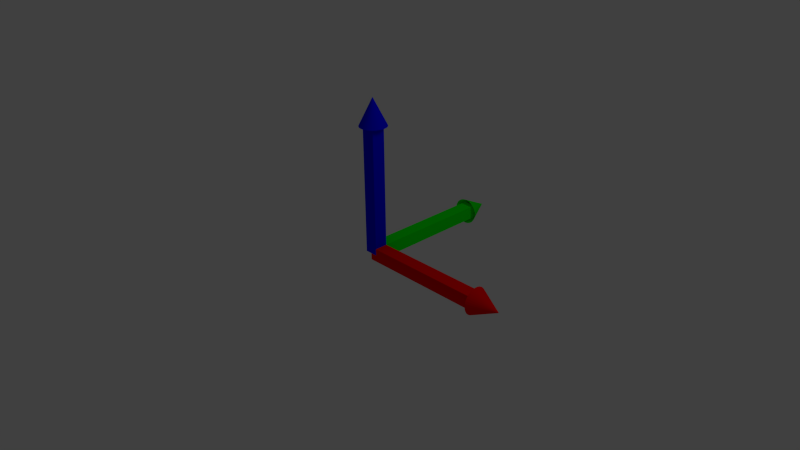 # Source: Axis.blend  (saved by Blender 2.54.0; exported with 4.5.12 LTS)
import bpy
from mathutils import Matrix  # noqa: F401  (used for matrix-valued properties, if any)

bpy.ops.wm.read_factory_settings(use_empty=True)
scene = bpy.context.scene
scene.name = 'Scene'

# ---- collections
col_collection_1 = bpy.data.collections.new('Collection 1'); scene.collection.children.link(col_collection_1)

# ---- materials (node trees are filled in below, after node groups)
mat_purered = bpy.data.materials.new('PureRed')
mat_purered.alpha_threshold = 0.0
mat_purered.use_transparent_shadow = False
mat_purered.diffuse_color = (1.0, 0.0, 0.0, 1.0)
mat_purered.roughness = 0.5
mat_purered.line_color = (0.0, 0.0, 0.0, 1.0)
mat_puregreen = bpy.data.materials.new('PureGreen')
mat_puregreen.alpha_threshold = 0.0
mat_puregreen.use_transparent_shadow = False
mat_puregreen.diffuse_color = (0.0, 1.0, 0.0, 1.0)
mat_puregreen.roughness = 0.5
mat_puregreen.line_color = (0.0, 0.0, 0.0, 1.0)
mat_pureblue = bpy.data.materials.new('PureBlue')
mat_pureblue.alpha_threshold = 0.0
mat_pureblue.use_transparent_shadow = False
mat_pureblue.diffuse_color = (0.0, 0.0, 1.0, 1.0)
mat_pureblue.roughness = 0.5
mat_pureblue.line_color = (0.0, 0.0, 0.0, 1.0)

# ---- material node trees

# ---- world
world_world = bpy.data.worlds.new('World'); scene.world = world_world
world_world.color = (0.05088, 0.05088, 0.05088)
world_world.use_sun_shadow = False
world_world.sun_shadow_jitter_overblur = 0.0
world_world.cycles.sampling_method = 'MANUAL'
world_world.cycles.sample_map_resolution = 256

# ---- cameras
cam_camera = bpy.data.cameras.new('Camera')
cam_camera.clip_end = 100.0
cam_camera.lens = 35.0
cam_camera.ortho_scale = 7.314
cam_camera.dof.focus_distance = 0.0
cam_camera.dof.aperture_fstop = 128.0

# ---- lights
light_lamp = bpy.data.lights.new('Lamp', 'POINT')
light_lamp.transmission_factor = 0.0
light_lamp.cutoff_distance = 30.0
light_lamp.energy = 100.0
light_lamp.shadow_buffer_clip_start = 1.001
light_lamp.shadow_soft_size = 1.0
light_lamp.shadow_maximum_resolution = 0.006
light_lamp.use_absolute_resolution = True
light_lamp.cycles.use_multiple_importance_sampling = False

# ---- meshes
me_cone_002 = bpy.data.meshes.new('Cone.002')
me_cone_002.from_pydata([(0.7071, 0.7071, -1.0), (0.8315, 0.5556, -1.0), (0.9239, 0.3827, -1.0), (0.9808, 0.1951, -1.0), (1.0, 7.55e-08, -1.0), (0.9808, -0.1951, -1.0), (0.9239, -0.3827, -1.0), (0.8315, -0.5556, -1.0), (0.7071, -0.7071, -1.0), (0.5556, -0.8315, -1.0), (0.3827, -0.9239, -1.0), (0.1951, -0.9808, -1.0), (-3.258e-07, -1.0, -1.0), (-0.1951, -0.9808, -1.0), (-0.3827, -0.9239, -1.0), (-0.5556, -0.8315, -1.0), (-0.7071, -0.7071, -1.0), (-0.8315, -0.5556, -1.0), (-0.9239, -0.3827, -1.0), (-0.9808, -0.1951, -1.0), (-1.0, 9.656e-07, -1.0), (-0.9808, 0.1951, -1.0), (-0.9239, 0.3827, -1.0), (-0.8315, 0.5556, -1.0), (-0.7071, 0.7071, -1.0), (-0.5556, 0.8315, -1.0), (-0.3827, 0.9239, -1.0), (-0.1951, 0.9808, -1.0), (1.605e-06, 1.0, -1.0), (0.1951, 0.9808, -1.0), (0.3827, 0.9239, -1.0), (0.5556, 0.8315, -1.0), (0.0, 0.0, 1.0)], [], [(1, 0, 32), (32, 2, 1), (32, 3, 2), (32, 4, 3), (32, 5, 4), (32, 6, 5), (32, 7, 6), (32, 8, 7), (32, 9, 8), (32, 10, 9), (32, 11, 10), (32, 12, 11), (32, 13, 12), (32, 14, 13), (32, 15, 14), (32, 16, 15), (32, 17, 16), (32, 18, 17), (32, 19, 18), (32, 20, 19), (32, 21, 20), (32, 22, 21), (32, 23, 22), (32, 24, 23), (32, 25, 24), (32, 26, 25), (32, 27, 26), (32, 28, 27), (32, 29, 28), (32, 30, 29), (32, 31, 30), (32, 0, 31)])
me_cone_002.materials.append(mat_purered)
me_cone_002.use_remesh_preserve_volume = False
me_cone_002.use_remesh_preserve_attributes = False
me_cone_002.use_mirror_vertex_groups = False
me_cone_002.update()
me_cone = bpy.data.meshes.new('Cone')
me_cone.from_pydata([(0.7071, 0.7071, -1.0), (0.8315, 0.5556, -1.0), (0.9239, 0.3827, -1.0), (0.9808, 0.1951, -1.0), (1.0, 7.55e-08, -1.0), (0.9808, -0.1951, -1.0), (0.9239, -0.3827, -1.0), (0.8315, -0.5556, -1.0), (0.7071, -0.7071, -1.0), (0.5556, -0.8315, -1.0), (0.3827, -0.9239, -1.0), (0.1951, -0.9808, -1.0), (-3.258e-07, -1.0, -1.0), (-0.1951, -0.9808, -1.0), (-0.3827, -0.9239, -1.0), (-0.5556, -0.8315, -1.0), (-0.7071, -0.7071, -1.0), (-0.8315, -0.5556, -1.0), (-0.9239, -0.3827, -1.0), (-0.9808, -0.1951, -1.0), (-1.0, 9.656e-07, -1.0), (-0.9808, 0.1951, -1.0), (-0.9239, 0.3827, -1.0), (-0.8315, 0.5556, -1.0), (-0.7071, 0.7071, -1.0), (-0.5556, 0.8315, -1.0), (-0.3827, 0.9239, -1.0), (-0.1951, 0.9808, -1.0), (1.605e-06, 1.0, -1.0), (0.1951, 0.9808, -1.0), (0.3827, 0.9239, -1.0), (0.5556, 0.8315, -1.0), (0.0, 0.0, 1.0)], [], [(1, 0, 32), (32, 2, 1), (32, 3, 2), (32, 4, 3), (32, 5, 4), (32, 6, 5), (32, 7, 6), (32, 8, 7), (32, 9, 8), (32, 10, 9), (32, 11, 10), (32, 12, 11), (32, 13, 12), (32, 14, 13), (32, 15, 14), (32, 16, 15), (32, 17, 16), (32, 18, 17), (32, 19, 18), (32, 20, 19), (32, 21, 20), (32, 22, 21), (32, 23, 22), (32, 24, 23), (32, 25, 24), (32, 26, 25), (32, 27, 26), (32, 28, 27), (32, 29, 28), (32, 30, 29), (32, 31, 30), (32, 0, 31)])
me_cone.materials.append(mat_puregreen)
me_cone.use_remesh_preserve_volume = False
me_cone.use_remesh_preserve_attributes = False
me_cone.use_mirror_vertex_groups = False
me_cone.update()
me_cone_001 = bpy.data.meshes.new('Cone.001')
me_cone_001.from_pydata([(0.7071, 0.7071, -1.0), (0.8315, 0.5556, -1.0), (0.9239, 0.3827, -1.0), (0.9808, 0.1951, -1.0), (1.0, 7.55e-08, -1.0), (0.9808, -0.1951, -1.0), (0.9239, -0.3827, -1.0), (0.8315, -0.5556, -1.0), (0.7071, -0.7071, -1.0), (0.5556, -0.8315, -1.0), (0.3827, -0.9239, -1.0), (0.1951, -0.9808, -1.0), (-3.258e-07, -1.0, -1.0), (-0.1951, -0.9808, -1.0), (-0.3827, -0.9239, -1.0), (-0.5556, -0.8315, -1.0), (-0.7071, -0.7071, -1.0), (-0.8315, -0.5556, -1.0), (-0.9239, -0.3827, -1.0), (-0.9808, -0.1951, -1.0), (-1.0, 9.656e-07, -1.0), (-0.9808, 0.1951, -1.0), (-0.9239, 0.3827, -1.0), (-0.8315, 0.5556, -1.0), (-0.7071, 0.7071, -1.0), (-0.5556, 0.8315, -1.0), (-0.3827, 0.9239, -1.0), (-0.1951, 0.9808, -1.0), (1.605e-06, 1.0, -1.0), (0.1951, 0.9808, -1.0), (0.3827, 0.9239, -1.0), (0.5556, 0.8315, -1.0), (0.0, 0.0, 1.0)], [], [(1, 0, 32), (32, 2, 1), (32, 3, 2), (32, 4, 3), (32, 5, 4), (32, 6, 5), (32, 7, 6), (32, 8, 7), (32, 9, 8), (32, 10, 9), (32, 11, 10), (32, 12, 11), (32, 13, 12), (32, 14, 13), (32, 15, 14), (32, 16, 15), (32, 17, 16), (32, 18, 17), (32, 19, 18), (32, 20, 19), (32, 21, 20), (32, 22, 21), (32, 23, 22), (32, 24, 23), (32, 25, 24), (32, 26, 25), (32, 27, 26), (32, 28, 27), (32, 29, 28), (32, 30, 29), (32, 31, 30), (32, 0, 31)])
me_cone_001.materials.append(mat_pureblue)
me_cone_001.use_remesh_preserve_volume = False
me_cone_001.use_remesh_preserve_attributes = False
me_cone_001.use_mirror_vertex_groups = False
me_cone_001.update()
me_cube = bpy.data.meshes.new('Cube')
me_cube.from_pydata([(1.0, 1.0, -1.0), (1.0, -1.0, -1.0), (-1.0, -1.0, -1.0), (-1.0, 1.0, -1.0), (1.0, 1.0, 1.0), (1.0, -1.0, 1.0), (-1.0, -1.0, 1.0), (-1.0, 1.0, 1.0)], [], [(0, 1, 2, 3), (4, 7, 6, 5), (0, 4, 5, 1), (1, 5, 6, 2), (2, 6, 7, 3), (4, 0, 3, 7)])
me_cube.materials.append(None)
me_cube.use_remesh_preserve_volume = False
me_cube.use_remesh_preserve_attributes = False
me_cube.use_mirror_vertex_groups = False
me_cube.update()

# ---- objects
ob_xcone = bpy.data.objects.new('XCone', me_cone_002)
ob_cone_001 = bpy.data.objects.new('Cone.001', me_cone)
ob_cone = bpy.data.objects.new('Cone', me_cone_001)
ob_xarrow = bpy.data.objects.new('XArrow', me_cube)
ob_yarrow = bpy.data.objects.new('YArrow', me_cube)
ob_zarrow = bpy.data.objects.new('ZArrow', me_cube)
ob_lamp = bpy.data.objects.new('Lamp', light_lamp)
ob_camera = bpy.data.objects.new('Camera', cam_camera)

# ---- transforms, parenting, visibility, modifiers, constraints
ob_xcone.location = (2.1, -9.686e-08, -9.686e-08)
ob_xcone.rotation_euler = (-1.571, -0.0, -1.571)
ob_xcone.scale = (0.2, 0.2, 0.2)
ob_xcone.empty_display_type = 'ARROWS'
ob_xcone.lineart.crease_threshold = 0.0
ob_cone_001.location = (0.0, 2.1, -9.686e-08)
ob_cone_001.rotation_euler = (-1.571, -0.0, 0.0)
ob_cone_001.scale = (0.2, 0.2, 0.2)
ob_cone_001.empty_display_type = 'ARROWS'
ob_cone_001.lineart.crease_threshold = 0.0
ob_cone.location = (0.0, 0.0, 2.1)
ob_cone.scale = (0.2, 0.2, 0.2)
ob_cone.empty_display_type = 'ARROWS'
ob_cone.lineart.crease_threshold = 0.0
ob_xarrow.location = (1.0, 0.0, 0.0)
ob_xarrow.rotation_euler = (-1.571, -0.0, -1.571)
ob_xarrow.scale = (0.1, 0.1, 1.0)
ob_xarrow.lock_rotations_4d = False
ob_xarrow.lock_scale = (False, False, True)
ob_xarrow.empty_display_type = 'ARROWS'
ob_xarrow.lineart.crease_threshold = 0.0
ob_xarrow.material_slots[0].link = 'OBJECT'; ob_xarrow.material_slots[0].material = mat_purered
ob_yarrow.location = (0.0, 1.0, 0.0)
ob_yarrow.rotation_euler = (-1.571, -0.0, 0.0)
ob_yarrow.scale = (0.1, 0.1, 1.0)
ob_yarrow.lock_rotations_4d = False
ob_yarrow.lock_scale = (False, False, True)
ob_yarrow.empty_display_type = 'ARROWS'
ob_yarrow.lineart.crease_threshold = 0.0
ob_yarrow.material_slots[0].link = 'OBJECT'; ob_yarrow.material_slots[0].material = mat_puregreen
ob_zarrow.location = (0.0, 0.0, 1.0)
ob_zarrow.scale = (0.1, 0.1, 1.0)
ob_zarrow.lock_rotations_4d = False
ob_zarrow.lock_scale = (False, False, True)
ob_zarrow.empty_display_type = 'ARROWS'
ob_zarrow.lineart.crease_threshold = 0.0
ob_zarrow.material_slots[0].link = 'OBJECT'; ob_zarrow.material_slots[0].material = mat_pureblue
ob_lamp.location = (4.076, 1.005, 5.904)
ob_lamp.rotation_euler = (0.6503, 0.05522, 1.866)
ob_lamp.lock_rotations_4d = False
ob_lamp.empty_display_type = 'ARROWS'
ob_lamp.color = (0.0, 0.0, 0.0, 0.0)
ob_lamp.lineart.crease_threshold = 0.0
ob_camera.location = (7.481, -6.508, 5.344)
ob_camera.rotation_euler = (1.109, 0.01082, 0.8149)
ob_camera.lock_rotations_4d = False
ob_camera.empty_display_type = 'ARROWS'
ob_camera.color = (0.0, 0.0, 0.0, 0.0)
ob_camera.display_type = 'WIRE'
ob_camera.lineart.crease_threshold = 0.0

# ---- collection membership
col_collection_1.objects.link(ob_xcone)
col_collection_1.objects.link(ob_cone_001)
col_collection_1.objects.link(ob_cone)
col_collection_1.objects.link(ob_xarrow)
col_collection_1.objects.link(ob_yarrow)
col_collection_1.objects.link(ob_zarrow)
col_collection_1.objects.link(ob_lamp)
col_collection_1.objects.link(ob_camera)

# ---- scene / render settings (as saved in the file)
scene.camera = ob_camera
scene.frame_start = 1; scene.frame_end = 250; scene.frame_set(11)
scene.render.engine = 'BLENDER_EEVEE_NEXT'
scene.render.image_settings.color_mode = 'RGB'
scene.render.image_settings.compression = 90
scene.render.resolution_percentage = 50
scene.render.dither_intensity = 0.0
scene.render.bake_margin = 2
scene.render.bake_bias = 0.0
scene.cycles.use_denoising = False
scene.cycles.samples = 10
scene.cycles.sampling_pattern = 'TABULATED_SOBOL'
scene.cycles.light_sampling_threshold = 0.0
scene.cycles.use_adaptive_sampling = False
scene.cycles.use_light_tree = False
scene.cycles.blur_glossy = 0.0
scene.cycles.volume_bounces = 1
scene.cycles.pixel_filter_type = 'GAUSSIAN'
scene.cycles.sample_clamp_indirect = 0.0
scene.view_settings.view_transform = 'Standard'
bpy.context.view_layer.update()
